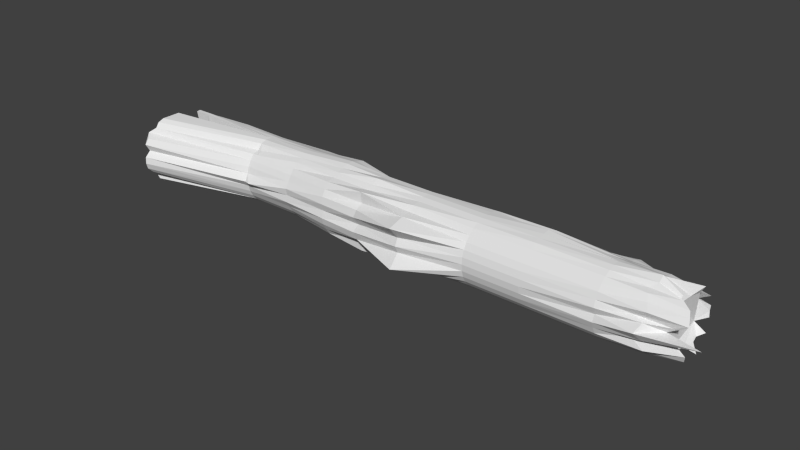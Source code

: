 # Source: stickblend.blend  (saved by Blender 2.76.0; exported with 4.5.12 LTS)
import bpy
from mathutils import Matrix  # noqa: F401  (used for matrix-valued properties, if any)

bpy.ops.wm.read_factory_settings(use_empty=True)
scene = bpy.context.scene
scene.name = 'Scene'

# ---- collections
col_collection_1 = bpy.data.collections.new('Collection 1'); scene.collection.children.link(col_collection_1)

# ---- world
world_world = bpy.data.worlds.new('World'); scene.world = world_world
world_world.color = (0.05088, 0.05088, 0.05088)
world_world.use_sun_shadow = False
world_world.sun_shadow_jitter_overblur = 0.0
world_world.cycles.sampling_method = 'MANUAL'
world_world.cycles.sample_map_resolution = 256

# ---- meshes
me_cylinder = bpy.data.meshes.new('Cylinder')
me_cylinder.from_pydata([(0.0, 0.9958, -1.0), (0.0, 0.9088, 0.9886), (0.1951, 0.9808, -1.0), (0.162, 0.8943, 0.9913), (0.4143, 1.0, -1.0), (0.3053, 0.7504, 0.9476), (0.5638, 0.8438, -1.0), (0.4974, 0.7387, 0.9969), (0.652, 0.6525, -1.0), (0.5933, 0.5962, 0.9724), (0.8277, 0.553, -1.0), (0.6589, 0.4461, 0.9745), (0.9239, 0.3827, -1.0), (0.9038, 0.3782, 0.9954), (0.9808, 0.1951, -1.0), (0.676, 0.1368, 0.9625), (0.981, 0.05858, -0.9994), (0.741, -0.04744, 0.9467), (0.9808, -0.1335, -1.0), (0.5588, -0.1472, 0.9439), (0.9239, -0.3211, -1.0), (0.7842, -0.3177, 0.9696), (0.7883, -0.4652, -1.002), (0.6833, -0.46, 1.006), (0.7071, -0.6456, -1.0), (0.5703, -0.5691, 1.015), (0.5556, -0.7699, -1.0), (0.3834, -0.6516, 1.022), (0.3827, -0.8623, -1.0), (0.2149, -0.6521, 0.9668), (0.1951, -0.9192, -1.0), (0.0182, -0.5772, 0.9417), (-3.259e-07, -1.118, -0.9905), (-4.133e-09, -0.7894, 1.085), (-0.1951, -0.9192, -1.0), (-0.0182, -0.5772, 0.9417), (-0.3827, -0.8623, -1.0), (-0.2149, -0.6521, 0.9668), (-0.5556, -0.7699, -1.0), (-0.3834, -0.6516, 1.022), (-0.7071, -0.6456, -1.0), (-0.5703, -0.5691, 1.015), (-0.7883, -0.4652, -1.002), (-0.6833, -0.46, 1.006), (-0.9239, -0.3211, -1.0), (-0.7842, -0.3177, 0.9696), (-0.9808, -0.1335, -1.0), (-0.5588, -0.1472, 0.9439), (-0.981, 0.05858, -0.9994), (-0.741, -0.04744, 0.9467), (-0.9808, 0.1951, -1.0), (-0.676, 0.1368, 0.9625), (-0.9239, 0.3827, -1.0), (-0.9038, 0.3782, 0.9954), (-0.8277, 0.553, -1.0), (-0.6589, 0.4462, 0.9745), (-0.652, 0.6525, -1.0), (-0.5933, 0.5962, 0.9724), (-0.5638, 0.8438, -1.0), (-0.4974, 0.7387, 0.9969), (-0.4143, 1.0, -1.0), (-0.3053, 0.7504, 0.9476), (-0.1951, 0.9808, -1.0), (-0.162, 0.8943, 0.9913), (0.0, 1.0, -0.5675), (0.1992, 0.9827, -0.5637), (0.3802, 0.9183, -0.5674), (0.6018, 0.9015, -0.5622), (0.7602, 0.7697, -0.5634), (0.9282, 0.6261, -0.5647), (0.9832, 0.4073, -0.5675), (1.051, 0.2093, -0.5675), (1.051, 0.0004018, -0.5673), (0.9808, -0.1951, -0.5675), (0.9239, -0.3827, -0.5675), (0.8315, -0.5556, -0.5675), (0.7823, -0.7842, -0.5691), (0.603, -0.9031, -0.569), (0.4172, -1.011, -0.5693), (0.211, -1.063, -0.57), (-3.258e-07, -1.0, -0.5675), (-0.211, -1.063, -0.57), (-0.4172, -1.011, -0.5693), (-0.603, -0.9031, -0.569), (-0.7823, -0.7842, -0.5691), (-0.8315, -0.5556, -0.5675), (-0.9239, -0.3827, -0.5675), (-0.9808, -0.1951, -0.5675), (-1.051, 0.0004028, -0.5673), (-1.051, 0.2093, -0.5675), (-0.9832, 0.4073, -0.5675), (-0.9282, 0.6261, -0.5647), (-0.7602, 0.7697, -0.5634), (-0.6018, 0.9015, -0.5622), (-0.3802, 0.9183, -0.5674), (-0.1992, 0.9827, -0.5637), (0.0, 0.8007, -0.3785), (0.1662, 0.8375, -0.3785), (0.3334, 0.8159, -0.3785), (0.4736, 0.7316, -0.3785), (0.6065, 0.6071, -0.3785), (0.762, 0.4985, -0.3785), (0.7973, 0.3303, -0.3785), (0.9808, 0.1951, -0.3785), (1.0, 7.55e-08, -0.3785), (1.055, -0.2099, -0.3785), (0.9239, -0.3827, -0.3785), (0.8315, -0.5556, -0.3785), (0.8727, -0.837, -0.3835), (0.5616, -0.8427, -0.3785), (0.4372, -1.056, -0.3786), (0.2191, -1.117, -0.3886), (-3.258e-07, -1.0, -0.3785), (-0.2191, -1.117, -0.3886), (-0.4372, -1.056, -0.3786), (-0.5616, -0.8427, -0.3785), (-0.8727, -0.837, -0.3835), (-0.8315, -0.5556, -0.3785), (-0.9239, -0.3827, -0.3785), (-1.055, -0.2099, -0.3785), (-1.0, 9.656e-07, -0.3785), (-0.9808, 0.1951, -0.3785), (-0.7973, 0.3303, -0.3785), (-0.762, 0.4985, -0.3785), (-0.6065, 0.6071, -0.3785), (-0.4736, 0.7316, -0.3785), (-0.3334, 0.8159, -0.3785), (-0.1662, 0.8375, -0.3785), (0.0, 0.7371, -0.1441), (0.1696, 0.8555, -0.1439), (0.3344, 0.8057, -0.1438), (0.4933, 0.7239, -0.1438), (0.6114, 0.6138, -0.1438), (0.7594, 0.5073, -0.1438), (0.8312, 0.3436, -0.1438), (0.9808, 0.1951, -0.1438), (1.0, 7.55e-08, -0.1438), (0.9808, -0.1951, -0.1438), (0.9239, -0.3827, -0.1438), (0.8953, -0.5982, -0.1438), (0.7624, -0.7624, -0.1438), (0.7355, -1.047, -0.1457), (0.5865, -1.542, -0.1463), (0.2169, -1.234, -0.145), (-3.33e-07, -1.337, -0.1451), (-0.2169, -1.234, -0.145), (-0.5865, -1.542, -0.1463), (-0.7355, -1.047, -0.1457), (-0.7624, -0.7624, -0.1438), (-0.8953, -0.5982, -0.1438), (-0.9239, -0.3827, -0.1438), (-0.9808, -0.1951, -0.1438), (-1.0, 9.656e-07, -0.1438), (-0.9808, 0.1951, -0.1438), (-0.8312, 0.3436, -0.1438), (-0.7594, 0.5073, -0.1438), (-0.6114, 0.6138, -0.1438), (-0.4933, 0.7239, -0.1438), (-0.3344, 0.8057, -0.1438), (-0.1696, 0.8555, -0.1439), (0.0, 0.8888, 0.1353), (0.1709, 0.7554, 0.1361), (0.3467, 0.745, 0.1362), (0.5556, 0.8315, 0.1353), (0.7246, 0.7215, 0.1353), (0.8613, 0.5755, 0.1353), (0.9569, 0.3964, 0.1353), (0.9853, 0.196, 0.1353), (1.0, 7.55e-08, 0.1353), (0.9808, -0.1951, 0.1353), (0.9239, -0.3827, 0.1353), (0.8315, -0.5556, 0.1353), (0.7071, -0.7071, 0.1353), (0.5556, -0.8315, 0.1353), (0.3827, -0.9239, 0.1353), (0.1951, -0.9808, 0.1353), (-3.258e-07, -1.0, 0.1353), (-0.1951, -0.9808, 0.1353), (-0.3827, -0.9239, 0.1353), (-0.5556, -0.8315, 0.1353), (-0.7071, -0.7071, 0.1353), (-0.8315, -0.5556, 0.1353), (-0.9239, -0.3827, 0.1353), (-0.9808, -0.1951, 0.1353), (-1.0, 9.656e-07, 0.1353), (-0.9853, 0.196, 0.1353), (-0.9569, 0.3964, 0.1353), (-0.8613, 0.5755, 0.1353), (-0.7246, 0.7215, 0.1353), (-0.5556, 0.8315, 0.1353), (-0.3467, 0.745, 0.1362), (-0.1709, 0.7554, 0.1361), (0.0, 0.9892, 0.3882), (0.1498, 0.7367, 0.3913), (0.3244, 0.7788, 0.3885), (0.4979, 0.7413, 0.3882), (0.646, 0.655, 0.3882), (0.8762, 0.5846, 0.3897), (0.863, 0.3457, 0.3887), (1.047, 0.21, 0.3885), (1.023, 0.002159, 0.3883), (0.9857, -0.1956, 0.3882), (0.9443, -0.3889, 0.3882), (0.8315, -0.5556, 0.3882), (0.7071, -0.7071, 0.3882), (0.5556, -0.8315, 0.3882), (0.3827, -0.9239, 0.3882), (0.1951, -0.9808, 0.3882), (-3.258e-07, -1.0, 0.3882), (-0.1951, -0.9808, 0.3882), (-0.3827, -0.9239, 0.3882), (-0.5556, -0.8315, 0.3882), (-0.7071, -0.7071, 0.3882), (-0.8315, -0.5556, 0.3882), (-0.9443, -0.3889, 0.3882), (-0.9857, -0.1956, 0.3882), (-1.023, 0.00216, 0.3883), (-1.047, 0.21, 0.3885), (-0.863, 0.3457, 0.3887), (-0.8762, 0.5846, 0.3897), (-0.646, 0.655, 0.3882), (-0.4979, 0.7413, 0.3882), (-0.3244, 0.7788, 0.3885), (-0.1498, 0.7367, 0.3913), (0.0, 1.093, 0.6923), (0.2172, 1.092, 0.6917), (0.5054, 1.208, 0.69), (0.6448, 0.9048, 0.6895), (0.6916, 0.693, 0.6921), (0.7756, 0.5207, 0.6931), (0.8489, 0.3477, 0.6948), (0.8905, 0.1722, 0.6946), (0.9916, 3.91e-07, 0.6941), (0.9808, -0.1951, 0.6941), (0.9239, -0.3827, 0.6941), (0.8315, -0.5556, 0.6941), (0.7071, -0.7071, 0.6941), (0.5556, -0.8315, 0.6941), (0.3751, -0.9035, 0.6925), (0.1951, -0.9808, 0.6941), (-3.258e-07, -0.9046, 0.6941), (-0.1951, -0.9808, 0.6941), (-0.3751, -0.9035, 0.6925), (-0.5556, -0.8315, 0.6941), (-0.7071, -0.7071, 0.6941), (-0.8315, -0.5556, 0.6941), (-0.9239, -0.3827, 0.6941), (-0.9808, -0.1951, 0.6941), (-0.9916, 1.281e-06, 0.6941), (-0.8905, 0.1722, 0.6946), (-0.8489, 0.3477, 0.6948), (-0.7756, 0.5207, 0.6931), (-0.6916, 0.693, 0.6921), (-0.6448, 0.9047, 0.6895), (-0.5054, 1.208, 0.69), (-0.2172, 1.092, 0.6917), (0.1722, 0.8649, -0.7837), (0.3866, 0.9337, -0.7837), (0.6189, 0.9214, -0.7839), (0.7652, 0.7652, -0.7837), (0.8315, 0.5556, -0.7837), (0.9239, 0.3827, -0.7837), (0.99, 0.1971, -0.7837), (1.009, 0.06179, -0.7837), (1.005, -0.1382, -0.7838), (0.9239, -0.3211, -0.7837), (0.8433, -0.5018, -0.7838), (0.7071, -0.6456, -0.7837), (0.5556, -0.7699, -0.7837), (0.3827, -0.8623, -0.7837), (0.206, -0.9737, -0.7848), (-3.258e-07, -0.9385, -0.7837), (-0.206, -0.9737, -0.7848), (-0.3827, -0.8623, -0.7837), (-0.5556, -0.7699, -0.7837), (-0.7071, -0.6456, -0.7837), (-0.8433, -0.5018, -0.7838), (-0.9239, -0.3211, -0.7837), (-1.005, -0.1382, -0.7838), (-1.009, 0.06179, -0.7837), (-0.99, 0.1971, -0.7837), (-0.9239, 0.3827, -0.7837), (-0.8315, 0.5556, -0.7837), (-0.7652, 0.7652, -0.7837), (-0.6189, 0.9214, -0.7839), (-0.3866, 0.9337, -0.7837), (-0.1722, 0.8649, -0.7837), (0.0, 1.0, -0.7837), (0.0, 1.0, 0.8471), (0.1942, 0.972, 0.8471), (0.3827, 0.9239, 0.8471), (0.5526, 0.8271, 0.8471), (0.7071, 0.7071, 0.8471), (0.7552, 0.5046, 0.8471), (0.8189, 0.3378, 0.8408), (0.8721, 0.1644, 0.8475), (1.047, -0.00226, 0.866), (0.9428, -0.1951, 0.8683), (0.8227, -0.3379, 0.8445), (0.7877, -0.5287, 0.8546), (0.6376, -0.6585, 0.8659), (0.5046, -0.8582, 0.8828), (0.3062, -0.7928, 0.8324), (0.2307, -0.8972, 0.8731), (-3.418e-07, -1.091, 0.856), (-0.2307, -0.8972, 0.8731), (-0.3062, -0.7928, 0.8324), (-0.5046, -0.8582, 0.8828), (-0.6376, -0.6585, 0.8659), (-0.7877, -0.5287, 0.8546), (-0.8227, -0.3379, 0.8445), (-0.9428, -0.1951, 0.8683), (-1.047, -0.002259, 0.866), (-0.8721, 0.1644, 0.8475), (-0.8189, 0.3378, 0.8408), (-0.7552, 0.5046, 0.8471), (-0.7071, 0.7071, 0.8471), (-0.5526, 0.8271, 0.8471), (-0.3827, 0.9239, 0.8471), (-0.1942, 0.972, 0.8471), (0.9862, 0.05173, -0.9996), (-0.9843, 0.05911, -0.9886), (-0.0003834, 0.05766, -1.0), (0.9862, 0.05158, -1.023), (0.9808, -0.1335, -1.024), (0.9239, -0.3211, -1.024), (0.7587, -0.4455, -1.026), (0.7071, -0.6456, -1.024), (0.5556, -0.7699, -1.024), (0.3827, -0.8623, -1.024), (0.1951, -0.9192, -1.024), (-3.26e-07, -1.068, -1.017), (-0.1951, -0.9192, -1.024), (-0.3827, -0.8623, -1.024), (-0.5556, -0.7699, -1.024), (-0.7071, -0.6456, -1.024), (-0.7587, -0.4455, -1.026), (-0.9239, -0.3211, -1.024), (-0.9808, -0.1335, -1.024), (-0.9809, 0.0585, -1.023), (-0.0003834, 0.05766, -1.024), (0.5317, -1.459, -1.405), (0.5058, -1.617, -1.421), (0.486, -1.814, -1.427), (0.3756, -1.973, -1.426), (0.1322, -2.022, -1.45), (0.08196, -2.203, -1.425), (-0.05868, -2.341, -1.431), (-0.2418, -2.407, -1.427), (-0.4352, -2.393, -1.427), (-0.6059, -2.24, -1.424), (-0.8185, -2.357, -1.427), (-0.9834, -2.252, -1.424), (-1.083, -2.08, -1.449), (-1.212, -1.926, -1.425), (-1.349, -1.81, -1.427), (-1.417, -1.628, -1.427), (-1.419, -1.438, -1.426), (-0.4377, -1.437, -1.425), (-0.9692, 0.07328, -1.023), (-0.0003834, 0.0742, -1.024), (-1.419, -1.066, -1.426), (-0.4783, -1.09, -1.404), (-1.803e-06, 0.9381, -1.497), (0.1621, 0.8214, -1.469), (0.3529, 0.8532, -1.487), (0.4294, 0.6283, -1.476), (0.6521, 0.6538, -1.487), (0.7643, 0.5116, -1.496), (0.8707, 0.3608, -1.497), (0.9963, 0.2003, -1.509), (0.9978, 0.06311, -1.505), (-0.9978, 0.06311, -1.505), (-0.9963, 0.2003, -1.509), (-0.8707, 0.3608, -1.497), (-0.7643, 0.5116, -1.496), (-0.6521, 0.6538, -1.487), (-0.4294, 0.6282, -1.476), (-0.3529, 0.8532, -1.487), (-0.1621, 0.8214, -1.469), (0.9864, 0.05874, -1.503), (-0.0003756, 0.1638, -1.492), (-0.0003864, 0.06422, -1.431), (0.9959, 0.09008, -1.43), (-0.3957, 0.6097, -1.406), (-0.6674, 0.6678, -1.429), (0.3827, 0.9239, -1.431), (0.184, 0.9179, -1.427), (-0.9971, 0.09958, -1.43), (1.001, 0.2003, -1.431), (0.8978, 0.3726, -1.427), (-0.8088, 0.5409, -1.429), (-0.8978, 0.3726, -1.427), (-1.541e-06, 0.9858, -1.43), (-0.184, 0.9179, -1.427), (0.8088, 0.5409, -1.429), (0.6674, 0.6678, -1.429), (-1.001, 0.2003, -1.431), (-0.3827, 0.9239, -1.431), (0.3957, 0.6097, -1.406), (0.9971, 0.09958, -1.43), (0.9965, 0.05613, -1.215), (-0.6261, 0.6074, -1.214), (0.178, 0.8863, -1.215), (0.9477, 0.3926, -1.216), (-0.9477, 0.3926, -1.216), (-0.178, 0.8863, -1.215), (0.6261, 0.6074, -1.214), (-0.0003842, 0.05766, -1.216), (-0.5555, 0.8314, -1.216), (0.3628, 0.8758, -1.216), (-0.9978, 0.06347, -1.215), (0.9808, 0.1951, -1.216), (-0.7832, 0.5233, -1.216), (-7.003e-07, 0.7797, -1.214), (0.7832, 0.5233, -1.216), (-0.9808, 0.1951, -1.216), (-0.3628, 0.8758, -1.216), (0.5555, 0.8314, -1.216), (0.9978, 0.06346, -1.215), (0.2718, 0.0566, -1.0), (0.2718, 0.0566, -1.024), (-0.1641, -1.439, -1.425), (0.27, 0.05965, -1.504), (0.2703, 0.06829, -1.431), (0.271, 0.05724, -1.215), (0.2703, 0.06835, -1.43), (-0.0003684, 0.163, -1.49), (0.9962, 0.05635, -1.235), (-0.009052, 0.168, -1.492), (0.2651, 0.06809, -1.431)], [], [(288, 1, 3, 289), (289, 3, 5, 290), (290, 5, 7, 291), (291, 7, 9, 292), (292, 9, 11, 293), (293, 11, 13, 294), (294, 13, 15, 295), (295, 15, 17, 296), (296, 17, 19, 297), (297, 19, 21, 298), (298, 21, 23, 299), (299, 23, 25, 300), (300, 25, 27, 301), (301, 27, 29, 302), (302, 29, 31, 303), (303, 31, 33, 304), (304, 33, 35, 305), (305, 35, 37, 306), (306, 37, 39, 307), (307, 39, 41, 308), (308, 41, 43, 309), (309, 43, 45, 310), (310, 45, 47, 311), (311, 47, 49, 312), (312, 49, 51, 313), (313, 51, 53, 314), (314, 53, 55, 315), (315, 55, 57, 316), (316, 57, 59, 317), (317, 59, 61, 318), (3, 1, 63, 61, 59, 57, 55, 53, 51, 49, 47, 45, 43, 41, 39, 37, 35, 33, 31, 29, 27, 25, 23, 21, 19, 17, 15, 13, 11, 9, 7, 5), (319, 63, 1, 288), (318, 61, 63, 319), (424, 430, 427, 381, 423), (285, 94, 95, 286), (286, 95, 64, 287), (284, 93, 94, 285), (283, 92, 93, 284), (282, 91, 92, 283), (281, 90, 91, 282), (280, 89, 90, 281), (279, 88, 89, 280), (278, 87, 88, 279), (277, 86, 87, 278), (276, 85, 86, 277), (275, 84, 85, 276), (274, 83, 84, 275), (273, 82, 83, 274), (272, 81, 82, 273), (271, 80, 81, 272), (270, 79, 80, 271), (269, 78, 79, 270), (268, 77, 78, 269), (267, 76, 77, 268), (266, 75, 76, 267), (265, 74, 75, 266), (264, 73, 74, 265), (263, 72, 73, 264), (262, 71, 72, 263), (261, 70, 71, 262), (260, 69, 70, 261), (259, 68, 69, 260), (258, 67, 68, 259), (257, 66, 67, 258), (256, 65, 66, 257), (287, 64, 65, 256), (94, 126, 127, 95), (95, 127, 96, 64), (93, 125, 126, 94), (92, 124, 125, 93), (91, 123, 124, 92), (90, 122, 123, 91), (89, 121, 122, 90), (88, 120, 121, 89), (87, 119, 120, 88), (86, 118, 119, 87), (85, 117, 118, 86), (84, 116, 117, 85), (83, 115, 116, 84), (82, 114, 115, 83), (81, 113, 114, 82), (80, 112, 113, 81), (79, 111, 112, 80), (78, 110, 111, 79), (77, 109, 110, 78), (76, 108, 109, 77), (75, 107, 108, 76), (74, 106, 107, 75), (73, 105, 106, 74), (72, 104, 105, 73), (71, 103, 104, 72), (70, 102, 103, 71), (69, 101, 102, 70), (68, 100, 101, 69), (67, 99, 100, 68), (66, 98, 99, 67), (65, 97, 98, 66), (64, 96, 97, 65), (126, 158, 159, 127), (127, 159, 128, 96), (125, 157, 158, 126), (124, 156, 157, 125), (123, 155, 156, 124), (122, 154, 155, 123), (121, 153, 154, 122), (120, 152, 153, 121), (119, 151, 152, 120), (118, 150, 151, 119), (117, 149, 150, 118), (116, 148, 149, 117), (115, 147, 148, 116), (114, 146, 147, 115), (113, 145, 146, 114), (112, 144, 145, 113), (111, 143, 144, 112), (110, 142, 143, 111), (109, 141, 142, 110), (108, 140, 141, 109), (107, 139, 140, 108), (106, 138, 139, 107), (105, 137, 138, 106), (104, 136, 137, 105), (103, 135, 136, 104), (102, 134, 135, 103), (101, 133, 134, 102), (100, 132, 133, 101), (99, 131, 132, 100), (98, 130, 131, 99), (97, 129, 130, 98), (96, 128, 129, 97), (158, 190, 191, 159), (159, 191, 160, 128), (157, 189, 190, 158), (156, 188, 189, 157), (155, 187, 188, 156), (154, 186, 187, 155), (153, 185, 186, 154), (152, 184, 185, 153), (151, 183, 184, 152), (150, 182, 183, 151), (149, 181, 182, 150), (148, 180, 181, 149), (147, 179, 180, 148), (146, 178, 179, 147), (145, 177, 178, 146), (144, 176, 177, 145), (143, 175, 176, 144), (142, 174, 175, 143), (141, 173, 174, 142), (140, 172, 173, 141), (139, 171, 172, 140), (138, 170, 171, 139), (137, 169, 170, 138), (136, 168, 169, 137), (135, 167, 168, 136), (134, 166, 167, 135), (133, 165, 166, 134), (132, 164, 165, 133), (131, 163, 164, 132), (130, 162, 163, 131), (129, 161, 162, 130), (128, 160, 161, 129), (190, 222, 223, 191), (191, 223, 192, 160), (189, 221, 222, 190), (188, 220, 221, 189), (187, 219, 220, 188), (186, 218, 219, 187), (185, 217, 218, 186), (184, 216, 217, 185), (183, 215, 216, 184), (182, 214, 215, 183), (181, 213, 214, 182), (180, 212, 213, 181), (179, 211, 212, 180), (178, 210, 211, 179), (177, 209, 210, 178), (176, 208, 209, 177), (175, 207, 208, 176), (174, 206, 207, 175), (173, 205, 206, 174), (172, 204, 205, 173), (171, 203, 204, 172), (170, 202, 203, 171), (169, 201, 202, 170), (168, 200, 201, 169), (167, 199, 200, 168), (166, 198, 199, 167), (165, 197, 198, 166), (164, 196, 197, 165), (163, 195, 196, 164), (162, 194, 195, 163), (161, 193, 194, 162), (160, 192, 193, 161), (222, 254, 255, 223), (223, 255, 224, 192), (221, 253, 254, 222), (220, 252, 253, 221), (219, 251, 252, 220), (218, 250, 251, 219), (217, 249, 250, 218), (216, 248, 249, 217), (215, 247, 248, 216), (214, 246, 247, 215), (213, 245, 246, 214), (212, 244, 245, 213), (211, 243, 244, 212), (210, 242, 243, 211), (209, 241, 242, 210), (208, 240, 241, 209), (207, 239, 240, 208), (206, 238, 239, 207), (205, 237, 238, 206), (204, 236, 237, 205), (203, 235, 236, 204), (202, 234, 235, 203), (201, 233, 234, 202), (200, 232, 233, 201), (199, 231, 232, 200), (198, 230, 231, 199), (197, 229, 230, 198), (196, 228, 229, 197), (195, 227, 228, 196), (194, 226, 227, 195), (193, 225, 226, 194), (192, 224, 225, 193), (0, 287, 256, 2), (2, 256, 257, 4), (4, 257, 258, 6), (6, 258, 259, 8), (8, 259, 260, 10), (10, 260, 261, 12), (12, 261, 262, 14), (14, 262, 263, 16), (16, 263, 264, 18, 320), (18, 264, 265, 20), (20, 265, 266, 22), (22, 266, 267, 24), (24, 267, 268, 26), (26, 268, 269, 28), (28, 269, 270, 30), (30, 270, 271, 32), (32, 271, 272, 34), (34, 272, 273, 36), (36, 273, 274, 38), (38, 274, 275, 40), (40, 275, 276, 42), (42, 276, 277, 44), (44, 277, 278, 46), (46, 278, 279, 321, 48), (48, 321, 279, 280, 50), (50, 280, 281, 52), (52, 281, 282, 54), (54, 282, 283, 56), (56, 283, 284, 58), (58, 284, 285, 60), (62, 286, 287, 0), (60, 285, 286, 62), (254, 318, 319, 255), (255, 319, 288, 224), (253, 317, 318, 254), (252, 316, 317, 253), (251, 315, 316, 252), (250, 314, 315, 251), (249, 313, 314, 250), (248, 312, 313, 249), (247, 311, 312, 248), (246, 310, 311, 247), (245, 309, 310, 246), (244, 308, 309, 245), (243, 307, 308, 244), (242, 306, 307, 243), (241, 305, 306, 242), (240, 304, 305, 241), (239, 303, 304, 240), (238, 302, 303, 239), (237, 301, 302, 238), (236, 300, 301, 237), (235, 299, 300, 236), (234, 298, 299, 235), (233, 297, 298, 234), (232, 296, 297, 233), (231, 295, 296, 232), (230, 294, 295, 231), (229, 293, 294, 230), (228, 292, 293, 229), (227, 291, 292, 228), (226, 290, 291, 227), (225, 289, 290, 226), (224, 288, 289, 225), (320, 18, 324, 323), (328, 329, 347, 346), (26, 28, 329, 328), (420, 320, 323, 421), (36, 38, 334, 333), (46, 48, 339, 338), (48, 322, 340, 339), (22, 24, 327, 326), (32, 34, 332, 331), (42, 44, 337, 336), (18, 20, 325, 324), (28, 30, 330, 329), (38, 40, 335, 334), (24, 26, 328, 327), (34, 36, 333, 332), (44, 46, 338, 337), (20, 22, 326, 325), (30, 32, 331, 330), (40, 42, 336, 335), (357, 358, 422, 341, 342, 343, 344, 345, 346, 347, 348, 349, 350, 351, 352, 353, 354, 355, 356), (336, 337, 355, 354), (329, 330, 348, 347), (337, 338, 356, 355), (330, 331, 349, 348), (323, 324, 342, 341), (338, 339, 357, 356), (331, 332, 350, 349), (324, 325, 343, 342), (421, 323, 341, 422), (332, 333, 351, 350), (325, 326, 344, 343), (357, 339, 359, 361), (333, 334, 352, 351), (326, 327, 345, 344), (334, 335, 353, 352), (327, 328, 346, 345), (335, 336, 354, 353), (359, 360, 362, 361), (339, 340, 360, 359), (340, 358, 362, 360), (358, 357, 361, 362), (363, 364, 365, 366, 367, 368, 369, 370, 371, 380, 423, 381, 429), (385, 384, 377, 376), (387, 386, 365, 364), (427, 429, 381), (390, 389, 370, 369), (392, 391, 375, 374), (394, 393, 363, 379), (396, 395, 368, 367), (388, 397, 373, 372), (384, 398, 378, 377), (386, 399, 366, 365), (389, 400, 371, 370), (393, 387, 364, 363), (391, 385, 376, 375), (400, 383, 380, 371), (395, 390, 369, 368), (397, 392, 374, 373), (398, 394, 379, 378), (399, 396, 367, 366), (418, 407, 396, 399), (417, 406, 394, 398), (416, 405, 392, 397), (415, 404, 390, 395), (419, 401, 428, 383, 400), (413, 402, 385, 391), (414, 403, 387, 393), (412, 419, 400, 389), (410, 418, 399, 386), (409, 417, 398, 384), (411, 416, 397, 388), (407, 415, 395, 396), (406, 414, 393, 394), (405, 413, 391, 392), (404, 412, 389, 390), (408, 411, 388, 382), (403, 410, 386, 387), (402, 409, 384, 385), (426, 430, 424), (420, 322, 408, 425), (56, 58, 409, 402), (2, 4, 410, 403), (322, 48, 411, 408), (12, 14, 412, 404), (52, 54, 413, 405), (62, 0, 414, 406), (8, 10, 415, 407), (48, 50, 416, 411), (58, 60, 417, 409), (4, 6, 418, 410), (14, 16, 419, 412), (0, 2, 403, 414), (54, 56, 402, 413), (16, 320, 401, 419), (10, 12, 404, 415), (50, 52, 405, 416), (60, 62, 406, 417), (6, 8, 407, 418), (320, 420, 425, 401), (428, 426, 424, 383), (340, 421, 422, 358), (322, 420, 421, 340), (383, 424, 423, 380), (382, 388, 372, 429, 427), (425, 408, 382, 430, 426), (379, 363, 429, 372, 373, 374, 375, 376, 377, 378), (401, 425, 426, 428), (430, 382, 427)])
me_cylinder.use_remesh_preserve_volume = False
me_cylinder.use_remesh_preserve_attributes = False
me_cylinder.use_mirror_vertex_groups = False
me_cylinder.update()

# ---- objects
ob_cylinder = bpy.data.objects.new('Cylinder', me_cylinder)

# ---- transforms, parenting, visibility, modifiers, constraints
ob_cylinder.location = (0.0, 0.0, 0.0)
ob_cylinder.rotation_euler = (0.0, 1.571, 0.0)
ob_cylinder.scale = (0.15, 0.15, 1.0)
ob_cylinder.lineart.crease_threshold = 0.0

# ---- collection membership
col_collection_1.objects.link(ob_cylinder)

# ---- scene / render settings (as saved in the file)
scene.frame_start = 1; scene.frame_end = 250; scene.frame_set(1)
scene.render.engine = 'BLENDER_EEVEE_NEXT'
scene.render.resolution_percentage = 50
scene.render.dither_intensity = 0.0
scene.cycles.use_denoising = False
scene.cycles.samples = 10
scene.cycles.sampling_pattern = 'TABULATED_SOBOL'
scene.cycles.light_sampling_threshold = 0.0
scene.cycles.use_adaptive_sampling = False
scene.cycles.use_light_tree = False
scene.cycles.blur_glossy = 0.0
scene.cycles.pixel_filter_type = 'GAUSSIAN'
scene.cycles.sample_clamp_indirect = 0.0
scene.view_settings.view_transform = 'Standard'
bpy.context.view_layer.update()

# ---- added for rendering (the .blend has no active camera and no usable light): camera, sun
cam_auto = bpy.data.cameras.new('AutoCamera')
cam_auto.lens = 50.0
cam_auto.sensor_width = 36.0
cam_auto.clip_end = 1000.0
ob_auto_camera = bpy.data.objects.new('AutoCamera', cam_auto)
scene.collection.objects.link(ob_auto_camera)
ob_auto_camera.location = (2.26384, -3.06068, 2.00778)
ob_auto_camera.rotation_euler = (1.09748, -7.21219e-08, 0.694738)
scene.camera = ob_auto_camera
light_auto_sun = bpy.data.lights.new('AutoSun', 'SUN')
light_auto_sun.energy = 3.0
light_auto_sun.angle = 0.0523599
ob_auto_sun = bpy.data.objects.new('AutoSun', light_auto_sun)
scene.collection.objects.link(ob_auto_sun)
ob_auto_sun.rotation_euler = (0.872665, 0.174533, 0.523599)
bpy.context.view_layer.update()
